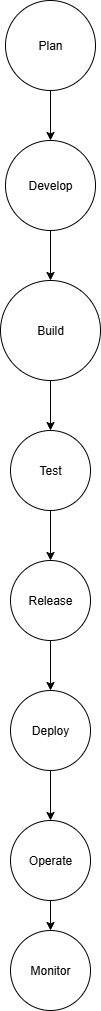

The diagram above was exported from draw.io. Its source (the exported page's mxGraphModel, read from the mxfile embedded in the PNG):
<mxGraphModel dx="902" dy="495" grid="1" gridSize="10" guides="1" tooltips="1" connect="1" arrows="1" fold="1" page="1" pageScale="1" pageWidth="850" pageHeight="1100" math="0" shadow="0">
  <root>
    <mxCell id="0" />
    <mxCell id="1" parent="0" />
    <mxCell id="xJ6uxq9fyzV2amo7YZ-r-21" value="" style="edgeStyle=orthogonalEdgeStyle;rounded=0;orthogonalLoop=1;jettySize=auto;html=1;" edge="1" parent="1" source="xJ6uxq9fyzV2amo7YZ-r-10" target="xJ6uxq9fyzV2amo7YZ-r-11">
      <mxGeometry relative="1" as="geometry" />
    </mxCell>
    <mxCell id="xJ6uxq9fyzV2amo7YZ-r-10" value="Plan" style="ellipse;whiteSpace=wrap;html=1;aspect=fixed;" vertex="1" parent="1">
      <mxGeometry x="375" y="60" width="90" height="90" as="geometry" />
    </mxCell>
    <mxCell id="xJ6uxq9fyzV2amo7YZ-r-22" value="" style="edgeStyle=orthogonalEdgeStyle;rounded=0;orthogonalLoop=1;jettySize=auto;html=1;" edge="1" parent="1" source="xJ6uxq9fyzV2amo7YZ-r-11" target="xJ6uxq9fyzV2amo7YZ-r-14">
      <mxGeometry relative="1" as="geometry" />
    </mxCell>
    <mxCell id="xJ6uxq9fyzV2amo7YZ-r-11" value="Develop" style="ellipse;whiteSpace=wrap;html=1;aspect=fixed;" vertex="1" parent="1">
      <mxGeometry x="375" y="200" width="90" height="90" as="geometry" />
    </mxCell>
    <mxCell id="xJ6uxq9fyzV2amo7YZ-r-23" value="" style="edgeStyle=orthogonalEdgeStyle;rounded=0;orthogonalLoop=1;jettySize=auto;html=1;" edge="1" parent="1" source="xJ6uxq9fyzV2amo7YZ-r-14" target="xJ6uxq9fyzV2amo7YZ-r-16">
      <mxGeometry relative="1" as="geometry" />
    </mxCell>
    <mxCell id="xJ6uxq9fyzV2amo7YZ-r-14" value="Build" style="ellipse;whiteSpace=wrap;html=1;aspect=fixed;" vertex="1" parent="1">
      <mxGeometry x="370" y="340" width="100" height="100" as="geometry" />
    </mxCell>
    <mxCell id="xJ6uxq9fyzV2amo7YZ-r-24" value="" style="edgeStyle=orthogonalEdgeStyle;rounded=0;orthogonalLoop=1;jettySize=auto;html=1;" edge="1" parent="1" source="xJ6uxq9fyzV2amo7YZ-r-16" target="xJ6uxq9fyzV2amo7YZ-r-18">
      <mxGeometry relative="1" as="geometry" />
    </mxCell>
    <mxCell id="xJ6uxq9fyzV2amo7YZ-r-16" value="Test" style="ellipse;whiteSpace=wrap;html=1;aspect=fixed;" vertex="1" parent="1">
      <mxGeometry x="380" y="490" width="80" height="80" as="geometry" />
    </mxCell>
    <mxCell id="xJ6uxq9fyzV2amo7YZ-r-25" value="" style="edgeStyle=orthogonalEdgeStyle;rounded=0;orthogonalLoop=1;jettySize=auto;html=1;" edge="1" parent="1" source="xJ6uxq9fyzV2amo7YZ-r-18" target="xJ6uxq9fyzV2amo7YZ-r-19">
      <mxGeometry relative="1" as="geometry" />
    </mxCell>
    <mxCell id="xJ6uxq9fyzV2amo7YZ-r-18" value="Release" style="ellipse;whiteSpace=wrap;html=1;aspect=fixed;" vertex="1" parent="1">
      <mxGeometry x="380" y="620" width="80" height="80" as="geometry" />
    </mxCell>
    <mxCell id="xJ6uxq9fyzV2amo7YZ-r-26" value="" style="edgeStyle=orthogonalEdgeStyle;rounded=0;orthogonalLoop=1;jettySize=auto;html=1;" edge="1" parent="1" source="xJ6uxq9fyzV2amo7YZ-r-19" target="xJ6uxq9fyzV2amo7YZ-r-20">
      <mxGeometry relative="1" as="geometry" />
    </mxCell>
    <mxCell id="xJ6uxq9fyzV2amo7YZ-r-19" value="Deploy" style="ellipse;whiteSpace=wrap;html=1;aspect=fixed;" vertex="1" parent="1">
      <mxGeometry x="380" y="750" width="80" height="80" as="geometry" />
    </mxCell>
    <mxCell id="xJ6uxq9fyzV2amo7YZ-r-28" value="" style="edgeStyle=orthogonalEdgeStyle;rounded=0;orthogonalLoop=1;jettySize=auto;html=1;" edge="1" parent="1" source="xJ6uxq9fyzV2amo7YZ-r-20" target="xJ6uxq9fyzV2amo7YZ-r-27">
      <mxGeometry relative="1" as="geometry" />
    </mxCell>
    <mxCell id="xJ6uxq9fyzV2amo7YZ-r-20" value="Operate" style="ellipse;whiteSpace=wrap;html=1;aspect=fixed;" vertex="1" parent="1">
      <mxGeometry x="380" y="880" width="80" height="80" as="geometry" />
    </mxCell>
    <mxCell id="xJ6uxq9fyzV2amo7YZ-r-27" value="Monitor" style="ellipse;whiteSpace=wrap;html=1;aspect=fixed;" vertex="1" parent="1">
      <mxGeometry x="380" y="990" width="80" height="80" as="geometry" />
    </mxCell>
  </root>
</mxGraphModel>